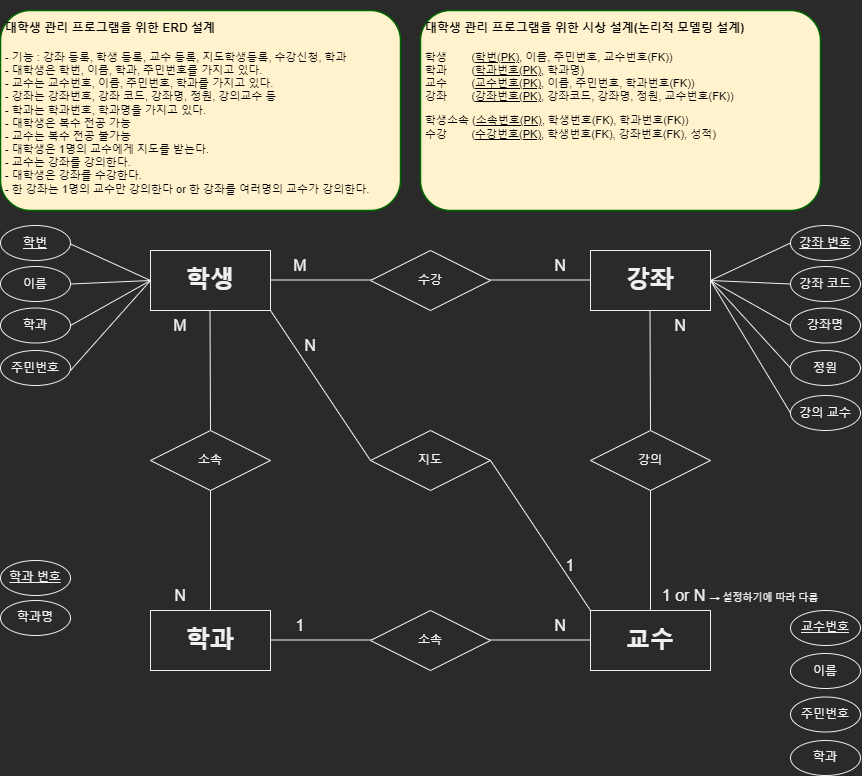

The diagram above was exported from draw.io. Its source (the exported page's mxGraphModel, read from the mxfile embedded in the PNG):
<mxGraphModel dx="1065" dy="2118" grid="1" gridSize="10" guides="1" tooltips="1" connect="1" arrows="1" fold="1" page="1" pageScale="1" pageWidth="850" pageHeight="1100" math="0" shadow="0" extFonts="Permanent Marker^https://fonts.googleapis.com/css?family=Permanent+Marker">
  <root>
    <mxCell id="0" />
    <mxCell id="1" parent="0" />
    <mxCell id="Rz2SAQbx4y7keiVXOERp-1" value="" style="rounded=0;whiteSpace=wrap;html=1;" parent="1" vertex="1">
      <mxGeometry x="270" y="80" width="120" height="60" as="geometry" />
    </mxCell>
    <mxCell id="Rz2SAQbx4y7keiVXOERp-2" value="" style="rounded=0;whiteSpace=wrap;html=1;" parent="1" vertex="1">
      <mxGeometry x="710" y="80" width="120" height="60" as="geometry" />
    </mxCell>
    <mxCell id="Rz2SAQbx4y7keiVXOERp-3" value="" style="rounded=0;whiteSpace=wrap;html=1;" parent="1" vertex="1">
      <mxGeometry x="270" y="440" width="120" height="60" as="geometry" />
    </mxCell>
    <mxCell id="Rz2SAQbx4y7keiVXOERp-4" value="" style="rounded=0;whiteSpace=wrap;html=1;" parent="1" vertex="1">
      <mxGeometry x="710" y="440" width="120" height="60" as="geometry" />
    </mxCell>
    <mxCell id="Rz2SAQbx4y7keiVXOERp-10" value="" style="endArrow=none;html=1;rounded=0;exitX=0.5;exitY=0;exitDx=0;exitDy=0;entryX=0.5;entryY=1;entryDx=0;entryDy=0;" parent="1" source="Rz2SAQbx4y7keiVXOERp-3" target="PM5ancaSKL1cNkNBU93r-12" edge="1">
      <mxGeometry width="50" height="50" relative="1" as="geometry">
        <mxPoint x="329.5" y="420" as="sourcePoint" />
        <mxPoint x="329.5" y="330" as="targetPoint" />
      </mxGeometry>
    </mxCell>
    <mxCell id="Rz2SAQbx4y7keiVXOERp-11" value="" style="endArrow=none;html=1;rounded=0;exitX=0.5;exitY=0;exitDx=0;exitDy=0;" parent="1" source="PM5ancaSKL1cNkNBU93r-12" edge="1">
      <mxGeometry width="50" height="50" relative="1" as="geometry">
        <mxPoint x="330" y="250" as="sourcePoint" />
        <mxPoint x="329.5" y="140" as="targetPoint" />
      </mxGeometry>
    </mxCell>
    <mxCell id="Rz2SAQbx4y7keiVXOERp-12" value="" style="endArrow=none;html=1;rounded=0;exitX=0.5;exitY=0;exitDx=0;exitDy=0;" parent="1" source="PM5ancaSKL1cNkNBU93r-13" edge="1">
      <mxGeometry width="50" height="50" relative="1" as="geometry">
        <mxPoint x="770" y="250" as="sourcePoint" />
        <mxPoint x="769.5" y="140" as="targetPoint" />
      </mxGeometry>
    </mxCell>
    <mxCell id="Rz2SAQbx4y7keiVXOERp-13" value="" style="endArrow=none;html=1;rounded=0;exitX=0.5;exitY=0;exitDx=0;exitDy=0;entryX=0.5;entryY=1;entryDx=0;entryDy=0;" parent="1" target="PM5ancaSKL1cNkNBU93r-13" edge="1">
      <mxGeometry width="50" height="50" relative="1" as="geometry">
        <mxPoint x="770" y="440" as="sourcePoint" />
        <mxPoint x="769.5" y="330" as="targetPoint" />
      </mxGeometry>
    </mxCell>
    <mxCell id="Rz2SAQbx4y7keiVXOERp-14" value="" style="endArrow=none;html=1;rounded=0;exitX=0.5;exitY=0;exitDx=0;exitDy=0;" parent="1" edge="1">
      <mxGeometry width="50" height="50" relative="1" as="geometry">
        <mxPoint x="390" y="469.5" as="sourcePoint" />
        <mxPoint x="510" y="469.5" as="targetPoint" />
      </mxGeometry>
    </mxCell>
    <mxCell id="Rz2SAQbx4y7keiVXOERp-16" value="" style="endArrow=none;html=1;rounded=0;exitX=0.5;exitY=0;exitDx=0;exitDy=0;" parent="1" edge="1">
      <mxGeometry width="50" height="50" relative="1" as="geometry">
        <mxPoint x="590" y="469.5" as="sourcePoint" />
        <mxPoint x="710" y="469.5" as="targetPoint" />
      </mxGeometry>
    </mxCell>
    <mxCell id="Rz2SAQbx4y7keiVXOERp-17" value="" style="endArrow=none;html=1;rounded=0;exitX=0.5;exitY=0;exitDx=0;exitDy=0;" parent="1" edge="1">
      <mxGeometry width="50" height="50" relative="1" as="geometry">
        <mxPoint x="390" y="109.5" as="sourcePoint" />
        <mxPoint x="510" y="109.5" as="targetPoint" />
      </mxGeometry>
    </mxCell>
    <mxCell id="Rz2SAQbx4y7keiVXOERp-18" value="" style="endArrow=none;html=1;rounded=0;exitX=0.5;exitY=0;exitDx=0;exitDy=0;" parent="1" edge="1">
      <mxGeometry width="50" height="50" relative="1" as="geometry">
        <mxPoint x="590" y="109.5" as="sourcePoint" />
        <mxPoint x="710" y="109.5" as="targetPoint" />
      </mxGeometry>
    </mxCell>
    <mxCell id="Rz2SAQbx4y7keiVXOERp-19" value="" style="endArrow=none;html=1;rounded=0;exitX=0;exitY=0.5;exitDx=0;exitDy=0;entryX=1;entryY=1;entryDx=0;entryDy=0;" parent="1" source="PM5ancaSKL1cNkNBU93r-14" target="Rz2SAQbx4y7keiVXOERp-1" edge="1">
      <mxGeometry width="50" height="50" relative="1" as="geometry">
        <mxPoint x="530" y="270" as="sourcePoint" />
        <mxPoint x="339.5" y="150" as="targetPoint" />
      </mxGeometry>
    </mxCell>
    <mxCell id="Rz2SAQbx4y7keiVXOERp-20" value="" style="endArrow=none;html=1;rounded=0;exitX=0;exitY=0;exitDx=0;exitDy=0;entryX=1;entryY=0.5;entryDx=0;entryDy=0;" parent="1" target="PM5ancaSKL1cNkNBU93r-14" edge="1">
      <mxGeometry width="50" height="50" relative="1" as="geometry">
        <mxPoint x="710" y="440" as="sourcePoint" />
        <mxPoint x="570" y="310" as="targetPoint" />
      </mxGeometry>
    </mxCell>
    <mxCell id="Rz2SAQbx4y7keiVXOERp-21" value="&lt;font style=&quot;font-size: 24px;&quot;&gt;&lt;b&gt;학생&lt;/b&gt;&lt;/font&gt;" style="text;html=1;strokeColor=none;fillColor=none;align=center;verticalAlign=middle;whiteSpace=wrap;rounded=0;" parent="1" vertex="1">
      <mxGeometry x="270" y="80" width="120" height="60" as="geometry" />
    </mxCell>
    <mxCell id="Rz2SAQbx4y7keiVXOERp-22" value="&lt;font style=&quot;font-size: 24px;&quot;&gt;&lt;b&gt;강좌&lt;/b&gt;&lt;/font&gt;" style="text;html=1;strokeColor=none;fillColor=none;align=center;verticalAlign=middle;whiteSpace=wrap;rounded=0;" parent="1" vertex="1">
      <mxGeometry x="710" y="80" width="120" height="60" as="geometry" />
    </mxCell>
    <mxCell id="Rz2SAQbx4y7keiVXOERp-23" value="&lt;font style=&quot;font-size: 24px;&quot;&gt;&lt;b&gt;교수&lt;/b&gt;&lt;/font&gt;" style="text;html=1;strokeColor=none;fillColor=none;align=center;verticalAlign=middle;whiteSpace=wrap;rounded=0;" parent="1" vertex="1">
      <mxGeometry x="710" y="440" width="120" height="60" as="geometry" />
    </mxCell>
    <mxCell id="Rz2SAQbx4y7keiVXOERp-24" value="&lt;span style=&quot;font-size: 24px;&quot;&gt;&lt;b&gt;학과&lt;/b&gt;&lt;/span&gt;" style="text;html=1;strokeColor=none;fillColor=none;align=center;verticalAlign=middle;whiteSpace=wrap;rounded=0;" parent="1" vertex="1">
      <mxGeometry x="270" y="440" width="120" height="60" as="geometry" />
    </mxCell>
    <mxCell id="Rz2SAQbx4y7keiVXOERp-30" value="M" style="text;html=1;strokeColor=none;fillColor=none;align=center;verticalAlign=middle;whiteSpace=wrap;rounded=0;fontSize=16;" parent="1" vertex="1">
      <mxGeometry x="270" y="140" width="60" height="30" as="geometry" />
    </mxCell>
    <mxCell id="Rz2SAQbx4y7keiVXOERp-32" value="M" style="text;html=1;strokeColor=none;fillColor=none;align=center;verticalAlign=middle;whiteSpace=wrap;rounded=0;fontSize=16;" parent="1" vertex="1">
      <mxGeometry x="390" y="80" width="60" height="30" as="geometry" />
    </mxCell>
    <mxCell id="Rz2SAQbx4y7keiVXOERp-33" value="N" style="text;html=1;strokeColor=none;fillColor=none;align=center;verticalAlign=middle;whiteSpace=wrap;rounded=0;fontSize=16;" parent="1" vertex="1">
      <mxGeometry x="650" y="80" width="60" height="30" as="geometry" />
    </mxCell>
    <mxCell id="Rz2SAQbx4y7keiVXOERp-34" value="N" style="text;html=1;strokeColor=none;fillColor=none;align=center;verticalAlign=middle;whiteSpace=wrap;rounded=0;fontSize=16;" parent="1" vertex="1">
      <mxGeometry x="770" y="140" width="60" height="30" as="geometry" />
    </mxCell>
    <mxCell id="Rz2SAQbx4y7keiVXOERp-35" value="1 or N &lt;font style=&quot;font-size: 10px;&quot;&gt;→ 설정하기에 따라 다름&lt;/font&gt;" style="text;html=1;strokeColor=none;fillColor=none;align=center;verticalAlign=middle;whiteSpace=wrap;rounded=0;fontSize=16;" parent="1" vertex="1">
      <mxGeometry x="770" y="410" width="180" height="30" as="geometry" />
    </mxCell>
    <mxCell id="Rz2SAQbx4y7keiVXOERp-36" value="N" style="text;html=1;strokeColor=none;fillColor=none;align=center;verticalAlign=middle;whiteSpace=wrap;rounded=0;fontSize=16;" parent="1" vertex="1">
      <mxGeometry x="650" y="440" width="60" height="30" as="geometry" />
    </mxCell>
    <mxCell id="Rz2SAQbx4y7keiVXOERp-37" value="1" style="text;html=1;strokeColor=none;fillColor=none;align=center;verticalAlign=middle;whiteSpace=wrap;rounded=0;fontSize=16;" parent="1" vertex="1">
      <mxGeometry x="390" y="440" width="60" height="30" as="geometry" />
    </mxCell>
    <mxCell id="Rz2SAQbx4y7keiVXOERp-38" value="N" style="text;html=1;strokeColor=none;fillColor=none;align=center;verticalAlign=middle;whiteSpace=wrap;rounded=0;fontSize=16;" parent="1" vertex="1">
      <mxGeometry x="270" y="410" width="60" height="30" as="geometry" />
    </mxCell>
    <mxCell id="Rz2SAQbx4y7keiVXOERp-39" value="N" style="text;html=1;strokeColor=none;fillColor=none;align=center;verticalAlign=middle;whiteSpace=wrap;rounded=0;fontSize=16;" parent="1" vertex="1">
      <mxGeometry x="400" y="160" width="60" height="30" as="geometry" />
    </mxCell>
    <mxCell id="Rz2SAQbx4y7keiVXOERp-40" value="1" style="text;html=1;strokeColor=none;fillColor=none;align=center;verticalAlign=middle;whiteSpace=wrap;rounded=0;fontSize=16;" parent="1" vertex="1">
      <mxGeometry x="660" y="380" width="60" height="30" as="geometry" />
    </mxCell>
    <mxCell id="Rz2SAQbx4y7keiVXOERp-41" value="&lt;h1&gt;&lt;font style=&quot;font-size: 12px;&quot; color=&quot;#000000&quot;&gt;대학생 관리 프로그램을 위한 ERD 설계&lt;/font&gt;&lt;/h1&gt;&lt;div style=&quot;font-size: 9px;&quot;&gt;&lt;font style=&quot;font-size: 11px;&quot; color=&quot;#000000&quot;&gt;- 기능 : 강좌 등록, 학생 등록, 교수 등록, 지도학생등록, 수강신청, 학과&lt;/font&gt;&lt;/div&gt;&lt;div style=&quot;font-size: 9px;&quot;&gt;&lt;font style=&quot;font-size: 11px;&quot; color=&quot;#000000&quot;&gt;- 대학생은 학번, 이름, 학과, 주민번호를 가지고 있다.&lt;/font&gt;&lt;/div&gt;&lt;div style=&quot;&quot;&gt;&lt;font style=&quot;font-size: 11px;&quot; color=&quot;#000000&quot;&gt;- 교수는 교수번호, 이름, 주민번호, 학과를 가지고 있다.&lt;/font&gt;&lt;/div&gt;&lt;div style=&quot;&quot;&gt;&lt;font style=&quot;font-size: 11px;&quot; color=&quot;#000000&quot;&gt;- 강좌는 강좌번호, 강좌 코드, 강좌명, 정원, 강의교수 등&lt;/font&gt;&lt;/div&gt;&lt;div style=&quot;&quot;&gt;&lt;font style=&quot;font-size: 11px;&quot; color=&quot;#000000&quot;&gt;- 학과는 학과번호, 학과명을 가지고 있다.&lt;/font&gt;&lt;/div&gt;&lt;div style=&quot;&quot;&gt;&lt;font style=&quot;font-size: 11px;&quot; color=&quot;#000000&quot;&gt;- 대학생은 복수 전공 가능&lt;/font&gt;&lt;/div&gt;&lt;div style=&quot;&quot;&gt;&lt;font style=&quot;font-size: 11px;&quot; color=&quot;#000000&quot;&gt;- 교수는 복수 전공 불가능&lt;/font&gt;&lt;/div&gt;&lt;div style=&quot;&quot;&gt;&lt;font style=&quot;font-size: 11px;&quot; color=&quot;#000000&quot;&gt;- 대학생은 1명의 교수에게 지도를 받는다.&lt;/font&gt;&lt;/div&gt;&lt;div style=&quot;&quot;&gt;&lt;font style=&quot;font-size: 11px;&quot; color=&quot;#000000&quot;&gt;- 교수는 강좌를 강의한다.&lt;/font&gt;&lt;/div&gt;&lt;div style=&quot;&quot;&gt;&lt;font style=&quot;font-size: 11px;&quot; color=&quot;#000000&quot;&gt;- 대학생은 강좌를 수강한다.&lt;/font&gt;&lt;/div&gt;&lt;div style=&quot;&quot;&gt;&lt;font style=&quot;font-size: 11px;&quot; color=&quot;#000000&quot;&gt;- 한 강좌는 1명의 교수만 강의한다 or 한 강좌를 여러명의 교수가 강의한다.&amp;nbsp;&lt;/font&gt;&lt;/div&gt;" style="text;html=1;strokeColor=#006600;fillColor=#fff2cc;spacing=5;spacingTop=-20;whiteSpace=wrap;overflow=hidden;rounded=1;fontSize=10;strokeWidth=1.5;perimeterSpacing=0;shadow=0;sketch=0;glass=0;" parent="1" vertex="1">
      <mxGeometry x="120" y="-160" width="400" height="200" as="geometry" />
    </mxCell>
    <mxCell id="PM5ancaSKL1cNkNBU93r-2" value="학번" style="ellipse;whiteSpace=wrap;html=1;align=center;fontStyle=4;" parent="1" vertex="1">
      <mxGeometry x="120" y="55" width="70" height="35" as="geometry" />
    </mxCell>
    <mxCell id="PM5ancaSKL1cNkNBU93r-3" value="이름" style="ellipse;whiteSpace=wrap;html=1;align=center;fontStyle=0;" parent="1" vertex="1">
      <mxGeometry x="120" y="96" width="70" height="35" as="geometry" />
    </mxCell>
    <mxCell id="PM5ancaSKL1cNkNBU93r-4" value="학과" style="ellipse;whiteSpace=wrap;html=1;align=center;fontStyle=0;" parent="1" vertex="1">
      <mxGeometry x="120" y="137.5" width="70" height="35" as="geometry" />
    </mxCell>
    <mxCell id="PM5ancaSKL1cNkNBU93r-5" value="주민번호" style="ellipse;whiteSpace=wrap;html=1;align=center;fontStyle=0;" parent="1" vertex="1">
      <mxGeometry x="120" y="180" width="70" height="35" as="geometry" />
    </mxCell>
    <mxCell id="PM5ancaSKL1cNkNBU93r-6" value="" style="endArrow=none;html=1;rounded=0;entryX=0;entryY=0.5;entryDx=0;entryDy=0;" parent="1" target="Rz2SAQbx4y7keiVXOERp-21" edge="1">
      <mxGeometry width="50" height="50" relative="1" as="geometry">
        <mxPoint x="190" y="200" as="sourcePoint" />
        <mxPoint x="240" y="150" as="targetPoint" />
      </mxGeometry>
    </mxCell>
    <mxCell id="PM5ancaSKL1cNkNBU93r-7" value="" style="endArrow=none;html=1;rounded=0;entryX=0;entryY=0.5;entryDx=0;entryDy=0;" parent="1" target="Rz2SAQbx4y7keiVXOERp-21" edge="1">
      <mxGeometry width="50" height="50" relative="1" as="geometry">
        <mxPoint x="190" y="155.00000000000023" as="sourcePoint" />
        <mxPoint x="270" y="65.00000000000023" as="targetPoint" />
      </mxGeometry>
    </mxCell>
    <mxCell id="PM5ancaSKL1cNkNBU93r-8" value="" style="endArrow=none;html=1;rounded=0;entryX=0;entryY=0.5;entryDx=0;entryDy=0;exitX=1;exitY=0.5;exitDx=0;exitDy=0;" parent="1" source="PM5ancaSKL1cNkNBU93r-3" target="Rz2SAQbx4y7keiVXOERp-21" edge="1">
      <mxGeometry width="50" height="50" relative="1" as="geometry">
        <mxPoint x="180" y="125.00000000000023" as="sourcePoint" />
        <mxPoint x="260" y="80.00000000000023" as="targetPoint" />
      </mxGeometry>
    </mxCell>
    <mxCell id="PM5ancaSKL1cNkNBU93r-9" value="" style="endArrow=none;html=1;rounded=0;entryX=0;entryY=0.5;entryDx=0;entryDy=0;exitX=1;exitY=0.5;exitDx=0;exitDy=0;" parent="1" target="Rz2SAQbx4y7keiVXOERp-21" edge="1">
      <mxGeometry width="50" height="50" relative="1" as="geometry">
        <mxPoint x="189.99999999999966" y="73.5" as="sourcePoint" />
        <mxPoint x="270" y="70.00000000000023" as="targetPoint" />
      </mxGeometry>
    </mxCell>
    <mxCell id="PM5ancaSKL1cNkNBU93r-10" value="수강" style="shape=rhombus;perimeter=rhombusPerimeter;whiteSpace=wrap;html=1;align=center;" parent="1" vertex="1">
      <mxGeometry x="490" y="80" width="120" height="60" as="geometry" />
    </mxCell>
    <mxCell id="PM5ancaSKL1cNkNBU93r-11" value="소속" style="shape=rhombus;perimeter=rhombusPerimeter;whiteSpace=wrap;html=1;align=center;" parent="1" vertex="1">
      <mxGeometry x="490" y="440" width="120" height="60" as="geometry" />
    </mxCell>
    <mxCell id="PM5ancaSKL1cNkNBU93r-12" value="소속" style="shape=rhombus;perimeter=rhombusPerimeter;whiteSpace=wrap;html=1;align=center;" parent="1" vertex="1">
      <mxGeometry x="270" y="260" width="120" height="60" as="geometry" />
    </mxCell>
    <mxCell id="PM5ancaSKL1cNkNBU93r-13" value="강의" style="shape=rhombus;perimeter=rhombusPerimeter;whiteSpace=wrap;html=1;align=center;" parent="1" vertex="1">
      <mxGeometry x="710" y="260" width="120" height="60" as="geometry" />
    </mxCell>
    <mxCell id="PM5ancaSKL1cNkNBU93r-14" value="지도" style="shape=rhombus;perimeter=rhombusPerimeter;whiteSpace=wrap;html=1;align=center;" parent="1" vertex="1">
      <mxGeometry x="490" y="260" width="120" height="60" as="geometry" />
    </mxCell>
    <mxCell id="PM5ancaSKL1cNkNBU93r-15" value="강좌 번호" style="ellipse;whiteSpace=wrap;html=1;align=center;fontStyle=4;" parent="1" vertex="1">
      <mxGeometry x="910" y="55" width="70" height="35" as="geometry" />
    </mxCell>
    <mxCell id="PM5ancaSKL1cNkNBU93r-16" value="강좌 코드" style="ellipse;whiteSpace=wrap;html=1;align=center;fontStyle=0;" parent="1" vertex="1">
      <mxGeometry x="910" y="96" width="70" height="35" as="geometry" />
    </mxCell>
    <mxCell id="PM5ancaSKL1cNkNBU93r-17" value="강좌명" style="ellipse;whiteSpace=wrap;html=1;align=center;fontStyle=0;" parent="1" vertex="1">
      <mxGeometry x="910" y="137.5" width="70" height="35" as="geometry" />
    </mxCell>
    <mxCell id="PM5ancaSKL1cNkNBU93r-18" value="강의 교수" style="ellipse;whiteSpace=wrap;html=1;align=center;fontStyle=0;" parent="1" vertex="1">
      <mxGeometry x="910" y="225" width="70" height="35" as="geometry" />
    </mxCell>
    <mxCell id="PM5ancaSKL1cNkNBU93r-19" value="정원" style="ellipse;whiteSpace=wrap;html=1;align=center;fontStyle=0;" parent="1" vertex="1">
      <mxGeometry x="910" y="180" width="70" height="35" as="geometry" />
    </mxCell>
    <mxCell id="aNxDiV9hmTw-eoxKUmKn-1" value="교수번호" style="ellipse;whiteSpace=wrap;html=1;align=center;fontStyle=4;" parent="1" vertex="1">
      <mxGeometry x="910" y="440" width="70" height="35" as="geometry" />
    </mxCell>
    <mxCell id="aNxDiV9hmTw-eoxKUmKn-2" value="학과 번호" style="ellipse;whiteSpace=wrap;html=1;align=center;fontStyle=4;" parent="1" vertex="1">
      <mxGeometry x="120" y="390" width="70" height="35" as="geometry" />
    </mxCell>
    <mxCell id="aNxDiV9hmTw-eoxKUmKn-3" value="&lt;h1&gt;&lt;font style=&quot;font-size: 12px;&quot; color=&quot;#000000&quot;&gt;대학생 관리 프로그램을 위한 시상 설계(논리적 모델링 설계)&lt;/font&gt;&lt;/h1&gt;&lt;div style=&quot;font-size: 9px;&quot;&gt;&lt;font style=&quot;font-size: 11px;&quot; color=&quot;#000000&quot;&gt;학생&amp;nbsp; &amp;nbsp; &amp;nbsp; &amp;nbsp; (&lt;u&gt;학번(PK)&lt;/u&gt;, 이름, 주민번호, 교수번호(FK))&lt;/font&gt;&lt;/div&gt;&lt;div style=&quot;font-size: 9px;&quot;&gt;&lt;span style=&quot;color: rgb(0, 0, 0); font-size: 11px;&quot;&gt;학과&amp;nbsp; &amp;nbsp; &amp;nbsp; &amp;nbsp; (&lt;/span&gt;&lt;u style=&quot;color: rgb(0, 0, 0); font-size: 11px;&quot;&gt;학과번호(PK)&lt;/u&gt;&lt;span style=&quot;color: rgb(0, 0, 0); font-size: 11px;&quot;&gt;, 학과명)&lt;/span&gt;&lt;font style=&quot;font-size: 11px;&quot; color=&quot;#000000&quot;&gt;&lt;br&gt;&lt;/font&gt;&lt;/div&gt;&lt;div style=&quot;font-size: 9px;&quot;&gt;&lt;font style=&quot;font-size: 11px;&quot; color=&quot;#000000&quot;&gt;교수&amp;nbsp; &amp;nbsp; &amp;nbsp; &amp;nbsp; (&lt;u&gt;교수번호(PK)&lt;/u&gt;, 이름, 주민번호, 학과번호(FK))&lt;/font&gt;&lt;/div&gt;&lt;div style=&quot;font-size: 9px;&quot;&gt;&lt;font style=&quot;font-size: 11px;&quot; color=&quot;#000000&quot;&gt;강좌&amp;nbsp; &amp;nbsp; &amp;nbsp; &amp;nbsp; (&lt;u&gt;강좌번호(PK)&lt;/u&gt;, 강좌코드, 강좌명, 정원, 교수번호(FK))&lt;/font&gt;&lt;/div&gt;&lt;div style=&quot;font-size: 9px;&quot;&gt;&lt;br&gt;&lt;/div&gt;&lt;div style=&quot;font-size: 9px;&quot;&gt;&lt;font style=&quot;font-size: 11px;&quot; color=&quot;#000000&quot;&gt;학생소속 (&lt;u&gt;소속번호(PK)&lt;/u&gt;, 학생번호(FK), 학과번호(FK))&lt;/font&gt;&lt;/div&gt;&lt;div style=&quot;font-size: 9px;&quot;&gt;&lt;font style=&quot;font-size: 11px;&quot; color=&quot;#000000&quot;&gt;수강&amp;nbsp; &amp;nbsp; &amp;nbsp; &amp;nbsp; (&lt;u&gt;수강번호(PK)&lt;/u&gt;, 학생번호(FK), 강좌번호(FK), 성적)&lt;/font&gt;&lt;/div&gt;&lt;div style=&quot;font-size: 9px;&quot;&gt;&lt;br&gt;&lt;/div&gt;" style="text;html=1;strokeColor=#006600;fillColor=#fff2cc;spacing=5;spacingTop=-20;whiteSpace=wrap;overflow=hidden;rounded=1;fontSize=10;strokeWidth=1.5;perimeterSpacing=0;shadow=0;sketch=0;glass=0;" parent="1" vertex="1">
      <mxGeometry x="540" y="-160" width="400" height="200" as="geometry" />
    </mxCell>
    <mxCell id="aNxDiV9hmTw-eoxKUmKn-4" value="학과명" style="ellipse;whiteSpace=wrap;html=1;align=center;fontStyle=0;" parent="1" vertex="1">
      <mxGeometry x="120" y="430" width="70" height="35" as="geometry" />
    </mxCell>
    <mxCell id="aNxDiV9hmTw-eoxKUmKn-6" value="이름" style="ellipse;whiteSpace=wrap;html=1;align=center;fontStyle=0;" parent="1" vertex="1">
      <mxGeometry x="910" y="483" width="70" height="35" as="geometry" />
    </mxCell>
    <mxCell id="aNxDiV9hmTw-eoxKUmKn-7" value="주민번호" style="ellipse;whiteSpace=wrap;html=1;align=center;fontStyle=0;" parent="1" vertex="1">
      <mxGeometry x="910" y="526.5" width="70" height="35" as="geometry" />
    </mxCell>
    <mxCell id="aNxDiV9hmTw-eoxKUmKn-8" value="학과" style="ellipse;whiteSpace=wrap;html=1;align=center;fontStyle=0;" parent="1" vertex="1">
      <mxGeometry x="910" y="570" width="70" height="35" as="geometry" />
    </mxCell>
    <mxCell id="Gc6iHjUP3KPoBjNwlTt2-2" value="" style="endArrow=none;html=1;rounded=0;fontSize=11;exitX=1;exitY=0.5;exitDx=0;exitDy=0;entryX=0;entryY=0.5;entryDx=0;entryDy=0;" edge="1" parent="1" source="Rz2SAQbx4y7keiVXOERp-22" target="PM5ancaSKL1cNkNBU93r-15">
      <mxGeometry width="50" height="50" relative="1" as="geometry">
        <mxPoint x="850" y="120" as="sourcePoint" />
        <mxPoint x="900" y="70" as="targetPoint" />
      </mxGeometry>
    </mxCell>
    <mxCell id="Gc6iHjUP3KPoBjNwlTt2-3" value="" style="endArrow=none;html=1;rounded=0;fontSize=11;exitX=1;exitY=0.5;exitDx=0;exitDy=0;entryX=0;entryY=0.5;entryDx=0;entryDy=0;" edge="1" parent="1" source="Rz2SAQbx4y7keiVXOERp-22" target="PM5ancaSKL1cNkNBU93r-16">
      <mxGeometry width="50" height="50" relative="1" as="geometry">
        <mxPoint x="840" y="127.5" as="sourcePoint" />
        <mxPoint x="920.0000000000005" y="90" as="targetPoint" />
      </mxGeometry>
    </mxCell>
    <mxCell id="Gc6iHjUP3KPoBjNwlTt2-4" value="" style="endArrow=none;html=1;rounded=0;fontSize=11;exitX=1;exitY=0.5;exitDx=0;exitDy=0;entryX=0;entryY=0.5;entryDx=0;entryDy=0;" edge="1" parent="1" source="Rz2SAQbx4y7keiVXOERp-22" target="PM5ancaSKL1cNkNBU93r-17">
      <mxGeometry width="50" height="50" relative="1" as="geometry">
        <mxPoint x="830" y="127.5" as="sourcePoint" />
        <mxPoint x="910.0000000000005" y="131" as="targetPoint" />
      </mxGeometry>
    </mxCell>
    <mxCell id="Gc6iHjUP3KPoBjNwlTt2-5" value="" style="endArrow=none;html=1;rounded=0;fontSize=11;exitX=1;exitY=0.5;exitDx=0;exitDy=0;entryX=0;entryY=0.5;entryDx=0;entryDy=0;" edge="1" parent="1" source="Rz2SAQbx4y7keiVXOERp-22" target="PM5ancaSKL1cNkNBU93r-19">
      <mxGeometry width="50" height="50" relative="1" as="geometry">
        <mxPoint x="840" y="135" as="sourcePoint" />
        <mxPoint x="920.0000000000005" y="180" as="targetPoint" />
      </mxGeometry>
    </mxCell>
    <mxCell id="Gc6iHjUP3KPoBjNwlTt2-6" value="" style="endArrow=none;html=1;rounded=0;fontSize=11;exitX=1;exitY=0.5;exitDx=0;exitDy=0;entryX=0;entryY=0.5;entryDx=0;entryDy=0;" edge="1" parent="1" source="Rz2SAQbx4y7keiVXOERp-22" target="PM5ancaSKL1cNkNBU93r-18">
      <mxGeometry width="50" height="50" relative="1" as="geometry">
        <mxPoint x="840" y="140" as="sourcePoint" />
        <mxPoint x="920.0000000000005" y="227.5" as="targetPoint" />
      </mxGeometry>
    </mxCell>
  </root>
</mxGraphModel>